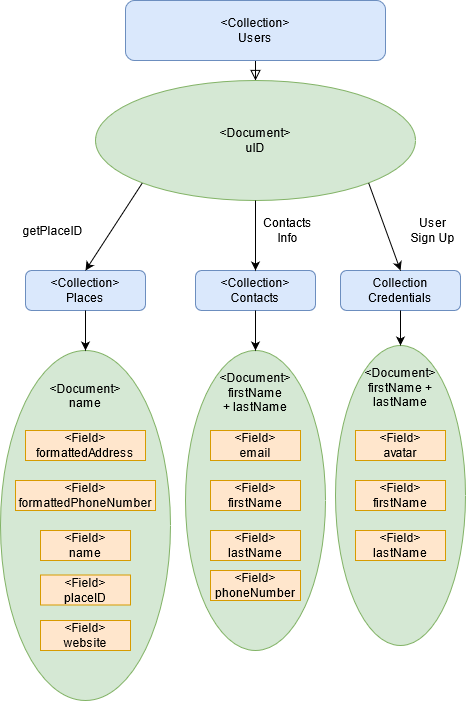

The diagram above was exported from draw.io. Its source (the exported page's mxGraphModel, read from the mxfile embedded in the PNG):
<mxGraphModel dx="1422" dy="751" grid="1" gridSize="10" guides="1" tooltips="1" connect="1" arrows="1" fold="1" page="1" pageScale="1" pageWidth="827" pageHeight="1169" math="0" shadow="0">
  <root>
    <mxCell id="WIyWlLk6GJQsqaUBKTNV-0" />
    <mxCell id="WIyWlLk6GJQsqaUBKTNV-1" parent="WIyWlLk6GJQsqaUBKTNV-0" />
    <mxCell id="SqgZiMIV3xqU2GdPa0pQ-6" value="&lt;div&gt;&amp;lt;Document&amp;gt;&lt;/div&gt;&lt;div&gt;firstName + &lt;br&gt;&lt;/div&gt;&lt;div&gt;lastName&lt;/div&gt;&lt;div&gt;&lt;br&gt;&lt;/div&gt;&lt;div&gt;&lt;br&gt;&lt;/div&gt;&lt;div&gt;&lt;br&gt;&lt;/div&gt;&lt;div&gt;&lt;br&gt;&lt;/div&gt;&lt;div&gt;&lt;br&gt;&lt;/div&gt;&lt;div&gt;&lt;br&gt;&lt;/div&gt;&lt;div&gt;&lt;br&gt;&lt;/div&gt;&lt;div&gt;&lt;br&gt;&lt;/div&gt;&lt;div&gt;&lt;br&gt;&lt;/div&gt;&lt;div&gt;&lt;br&gt;&lt;/div&gt;&lt;div&gt;&lt;br&gt;&lt;/div&gt;&lt;div&gt;&lt;br&gt;&lt;/div&gt;&lt;div&gt;&lt;br&gt;&lt;/div&gt;&lt;div&gt;&lt;br&gt;&lt;/div&gt;&lt;div&gt;&lt;br&gt;&lt;/div&gt;" style="ellipse;whiteSpace=wrap;html=1;fillColor=#d5e8d4;strokeColor=#82b366;" vertex="1" parent="WIyWlLk6GJQsqaUBKTNV-1">
      <mxGeometry x="480" y="355" width="130" height="300" as="geometry" />
    </mxCell>
    <mxCell id="WIyWlLk6GJQsqaUBKTNV-2" value="" style="rounded=0;html=1;jettySize=auto;orthogonalLoop=1;fontSize=11;endArrow=block;endFill=0;endSize=8;strokeWidth=1;shadow=0;labelBackgroundColor=none;edgeStyle=orthogonalEdgeStyle;" parent="WIyWlLk6GJQsqaUBKTNV-1" source="WIyWlLk6GJQsqaUBKTNV-3" edge="1">
      <mxGeometry relative="1" as="geometry">
        <mxPoint x="400" y="90" as="targetPoint" />
      </mxGeometry>
    </mxCell>
    <mxCell id="WIyWlLk6GJQsqaUBKTNV-3" value="&lt;div&gt;&amp;lt;Collection&amp;gt;&lt;/div&gt;&lt;div&gt;Users&lt;br&gt;&lt;/div&gt;" style="rounded=1;whiteSpace=wrap;html=1;fontSize=12;glass=0;strokeWidth=1;shadow=0;fillColor=#dae8fc;strokeColor=#6c8ebf;" parent="WIyWlLk6GJQsqaUBKTNV-1" vertex="1">
      <mxGeometry x="270" y="10" width="260" height="60" as="geometry" />
    </mxCell>
    <mxCell id="WIyWlLk6GJQsqaUBKTNV-7" value="&lt;div&gt;Collection&lt;br&gt;&lt;/div&gt;&lt;div&gt;Credentials&lt;/div&gt;" style="rounded=1;whiteSpace=wrap;html=1;fontSize=12;glass=0;strokeWidth=1;shadow=0;fillColor=#dae8fc;strokeColor=#6c8ebf;" parent="WIyWlLk6GJQsqaUBKTNV-1" vertex="1">
      <mxGeometry x="485" y="280" width="120" height="40" as="geometry" />
    </mxCell>
    <mxCell id="WIyWlLk6GJQsqaUBKTNV-12" value="&amp;lt;Collection&amp;gt;&lt;div&gt;Contacts&lt;br&gt;&lt;/div&gt;" style="rounded=1;whiteSpace=wrap;html=1;fontSize=12;glass=0;strokeWidth=1;shadow=0;fillColor=#dae8fc;strokeColor=#6c8ebf;" parent="WIyWlLk6GJQsqaUBKTNV-1" vertex="1">
      <mxGeometry x="340" y="280" width="120" height="40" as="geometry" />
    </mxCell>
    <mxCell id="SqgZiMIV3xqU2GdPa0pQ-0" value="&lt;div&gt;&amp;lt;Collection&amp;gt;&lt;/div&gt;&lt;div&gt;Places&lt;/div&gt;" style="rounded=1;whiteSpace=wrap;html=1;fontSize=12;glass=0;strokeWidth=1;shadow=0;fillColor=#dae8fc;strokeColor=#6c8ebf;" vertex="1" parent="WIyWlLk6GJQsqaUBKTNV-1">
      <mxGeometry x="170" y="280" width="120" height="40" as="geometry" />
    </mxCell>
    <mxCell id="SqgZiMIV3xqU2GdPa0pQ-1" value="&lt;div&gt;&amp;lt;Document&amp;gt;&lt;/div&gt;&lt;div&gt;uID&lt;br&gt;&lt;/div&gt;" style="ellipse;whiteSpace=wrap;html=1;fillColor=#d5e8d4;strokeColor=#82b366;" vertex="1" parent="WIyWlLk6GJQsqaUBKTNV-1">
      <mxGeometry x="240" y="90" width="320" height="120" as="geometry" />
    </mxCell>
    <mxCell id="SqgZiMIV3xqU2GdPa0pQ-2" value="&lt;div&gt;&amp;lt;Field&amp;gt;&lt;/div&gt;&lt;div&gt;firstName&lt;br&gt;&lt;/div&gt;" style="rounded=0;whiteSpace=wrap;html=1;fillColor=#ffe6cc;strokeColor=#d79b00;" vertex="1" parent="WIyWlLk6GJQsqaUBKTNV-1">
      <mxGeometry x="500" y="490" width="90" height="30" as="geometry" />
    </mxCell>
    <mxCell id="SqgZiMIV3xqU2GdPa0pQ-3" value="&lt;div&gt;&amp;lt;Field&amp;gt;&lt;/div&gt;&lt;div&gt;avatar&lt;/div&gt;" style="rounded=0;whiteSpace=wrap;html=1;fillColor=#ffe6cc;strokeColor=#d79b00;" vertex="1" parent="WIyWlLk6GJQsqaUBKTNV-1">
      <mxGeometry x="500" y="440" width="90" height="30" as="geometry" />
    </mxCell>
    <mxCell id="SqgZiMIV3xqU2GdPa0pQ-4" value="&lt;div&gt;&amp;lt;Field&amp;gt;&lt;/div&gt;&lt;div&gt;lastName&lt;br&gt;&lt;/div&gt;" style="rounded=0;whiteSpace=wrap;html=1;fillColor=#ffe6cc;strokeColor=#d79b00;" vertex="1" parent="WIyWlLk6GJQsqaUBKTNV-1">
      <mxGeometry x="500" y="540" width="90" height="30" as="geometry" />
    </mxCell>
    <mxCell id="SqgZiMIV3xqU2GdPa0pQ-8" value="&lt;div&gt;&amp;lt;Document&amp;gt;&lt;/div&gt;&lt;div&gt;firstName &lt;br&gt;&lt;/div&gt;&lt;div&gt;+ lastName&lt;/div&gt;&lt;div&gt;&lt;br&gt;&lt;/div&gt;&lt;div&gt;&lt;br&gt;&lt;/div&gt;&lt;div&gt;&lt;br&gt;&lt;/div&gt;&lt;div&gt;&lt;br&gt;&lt;/div&gt;&lt;div&gt;&lt;br&gt;&lt;/div&gt;&lt;div&gt;&lt;br&gt;&lt;/div&gt;&lt;div&gt;&lt;br&gt;&lt;/div&gt;&lt;div&gt;&lt;br&gt;&lt;/div&gt;&lt;div&gt;&lt;br&gt;&lt;/div&gt;&lt;div&gt;&lt;br&gt;&lt;/div&gt;&lt;div&gt;&lt;br&gt;&lt;/div&gt;&lt;div&gt;&lt;br&gt;&lt;/div&gt;&lt;div&gt;&lt;br&gt;&lt;/div&gt;&lt;div&gt;&lt;br&gt;&lt;/div&gt;&lt;div&gt;&lt;br&gt;&lt;/div&gt;" style="ellipse;whiteSpace=wrap;html=1;fillColor=#d5e8d4;strokeColor=#82b366;" vertex="1" parent="WIyWlLk6GJQsqaUBKTNV-1">
      <mxGeometry x="330" y="360" width="140" height="300" as="geometry" />
    </mxCell>
    <mxCell id="SqgZiMIV3xqU2GdPa0pQ-10" value="&lt;div&gt;&amp;lt;Field&amp;gt;&lt;/div&gt;&lt;div&gt;firstName&lt;br&gt;&lt;/div&gt;" style="rounded=0;whiteSpace=wrap;html=1;fillColor=#ffe6cc;strokeColor=#d79b00;" vertex="1" parent="WIyWlLk6GJQsqaUBKTNV-1">
      <mxGeometry x="355" y="490" width="90" height="30" as="geometry" />
    </mxCell>
    <mxCell id="SqgZiMIV3xqU2GdPa0pQ-11" value="&lt;div&gt;&amp;lt;Field&amp;gt;&lt;/div&gt;&lt;div&gt;lastName&lt;br&gt;&lt;/div&gt;" style="rounded=0;whiteSpace=wrap;html=1;fillColor=#ffe6cc;strokeColor=#d79b00;" vertex="1" parent="WIyWlLk6GJQsqaUBKTNV-1">
      <mxGeometry x="355" y="540" width="90" height="30" as="geometry" />
    </mxCell>
    <mxCell id="SqgZiMIV3xqU2GdPa0pQ-12" value="&lt;div&gt;&amp;lt;Field&amp;gt;&lt;/div&gt;&lt;div&gt;email&lt;br&gt;&lt;/div&gt;" style="rounded=0;whiteSpace=wrap;html=1;fillColor=#ffe6cc;strokeColor=#d79b00;" vertex="1" parent="WIyWlLk6GJQsqaUBKTNV-1">
      <mxGeometry x="355" y="440" width="90" height="30" as="geometry" />
    </mxCell>
    <mxCell id="SqgZiMIV3xqU2GdPa0pQ-13" value="&lt;div&gt;&amp;lt;Field&amp;gt;&lt;/div&gt;&lt;div&gt;phoneNumber&lt;br&gt;&lt;/div&gt;" style="rounded=0;whiteSpace=wrap;html=1;fillColor=#ffe6cc;strokeColor=#d79b00;" vertex="1" parent="WIyWlLk6GJQsqaUBKTNV-1">
      <mxGeometry x="355" y="580" width="90" height="30" as="geometry" />
    </mxCell>
    <mxCell id="SqgZiMIV3xqU2GdPa0pQ-15" value="&lt;br&gt;&lt;div&gt;&amp;lt;Document&amp;gt;&lt;/div&gt;&lt;div&gt;name&lt;/div&gt;&lt;div&gt;&lt;br&gt;&lt;/div&gt;&lt;div&gt;&lt;br&gt;&lt;/div&gt;&lt;div&gt;&lt;br&gt;&lt;/div&gt;&lt;div&gt;&lt;br&gt;&lt;/div&gt;&lt;div&gt;&lt;br&gt;&lt;/div&gt;&lt;div&gt;&lt;br&gt;&lt;/div&gt;&lt;div&gt;&lt;br&gt;&lt;/div&gt;&lt;div&gt;&lt;br&gt;&lt;/div&gt;&lt;div&gt;&lt;br&gt;&lt;/div&gt;&lt;div&gt;&lt;br&gt;&lt;/div&gt;&lt;div&gt;&lt;br&gt;&lt;/div&gt;&lt;div&gt;&lt;br&gt;&lt;/div&gt;&lt;div&gt;&lt;br&gt;&lt;/div&gt;&lt;div&gt;&lt;br&gt;&lt;/div&gt;&lt;div&gt;&lt;br&gt;&lt;/div&gt;&lt;div&gt;&lt;br&gt;&lt;/div&gt;&lt;div&gt;&lt;br&gt;&lt;/div&gt;&lt;div&gt;&lt;br&gt;&lt;/div&gt;&lt;div&gt;&lt;br&gt;&lt;/div&gt;" style="ellipse;whiteSpace=wrap;html=1;fillColor=#d5e8d4;strokeColor=#82b366;" vertex="1" parent="WIyWlLk6GJQsqaUBKTNV-1">
      <mxGeometry x="145" y="360" width="170" height="350" as="geometry" />
    </mxCell>
    <mxCell id="SqgZiMIV3xqU2GdPa0pQ-16" value="&amp;lt;Field&amp;gt;&lt;div&gt;formattedAddress&lt;br&gt;&lt;/div&gt;" style="rounded=0;whiteSpace=wrap;html=1;fillColor=#ffe6cc;strokeColor=#d79b00;" vertex="1" parent="WIyWlLk6GJQsqaUBKTNV-1">
      <mxGeometry x="170" y="440" width="120" height="30" as="geometry" />
    </mxCell>
    <mxCell id="SqgZiMIV3xqU2GdPa0pQ-17" value="&lt;div&gt;&amp;lt;Field&amp;gt;&lt;/div&gt;&lt;div&gt;formattedPhoneNumber&lt;br&gt;&lt;/div&gt;" style="rounded=0;whiteSpace=wrap;html=1;fillColor=#ffe6cc;strokeColor=#d79b00;" vertex="1" parent="WIyWlLk6GJQsqaUBKTNV-1">
      <mxGeometry x="160" y="490" width="140" height="30" as="geometry" />
    </mxCell>
    <mxCell id="SqgZiMIV3xqU2GdPa0pQ-18" value="&lt;div&gt;&amp;lt;Field&amp;gt;&lt;/div&gt;&lt;div&gt;name&lt;br&gt;&lt;/div&gt;" style="rounded=0;whiteSpace=wrap;html=1;fillColor=#ffe6cc;strokeColor=#d79b00;" vertex="1" parent="WIyWlLk6GJQsqaUBKTNV-1">
      <mxGeometry x="185" y="540" width="90" height="30" as="geometry" />
    </mxCell>
    <mxCell id="SqgZiMIV3xqU2GdPa0pQ-19" value="&lt;div&gt;&amp;lt;Field&amp;gt;&lt;/div&gt;&lt;div&gt;placeID&lt;br&gt;&lt;/div&gt;" style="rounded=0;whiteSpace=wrap;html=1;fillColor=#ffe6cc;strokeColor=#d79b00;" vertex="1" parent="WIyWlLk6GJQsqaUBKTNV-1">
      <mxGeometry x="185" y="584.5" width="90" height="30" as="geometry" />
    </mxCell>
    <mxCell id="SqgZiMIV3xqU2GdPa0pQ-20" value="&lt;div&gt;&amp;lt;Field&amp;gt;&lt;/div&gt;&lt;div&gt;website&lt;br&gt;&lt;/div&gt;" style="rounded=0;whiteSpace=wrap;html=1;fillColor=#ffe6cc;strokeColor=#d79b00;" vertex="1" parent="WIyWlLk6GJQsqaUBKTNV-1">
      <mxGeometry x="185" y="630" width="90" height="30" as="geometry" />
    </mxCell>
    <mxCell id="SqgZiMIV3xqU2GdPa0pQ-22" value="" style="endArrow=classic;html=1;exitX=1;exitY=1;exitDx=0;exitDy=0;entryX=0.5;entryY=0;entryDx=0;entryDy=0;" edge="1" parent="WIyWlLk6GJQsqaUBKTNV-1" source="SqgZiMIV3xqU2GdPa0pQ-1" target="WIyWlLk6GJQsqaUBKTNV-7">
      <mxGeometry width="50" height="50" relative="1" as="geometry">
        <mxPoint x="390" y="380" as="sourcePoint" />
        <mxPoint x="440" y="330" as="targetPoint" />
      </mxGeometry>
    </mxCell>
    <mxCell id="SqgZiMIV3xqU2GdPa0pQ-23" value="User Sign Up" style="text;html=1;strokeColor=none;fillColor=none;align=center;verticalAlign=middle;whiteSpace=wrap;rounded=0;" vertex="1" parent="WIyWlLk6GJQsqaUBKTNV-1">
      <mxGeometry x="550" y="220" width="55" height="40" as="geometry" />
    </mxCell>
    <mxCell id="SqgZiMIV3xqU2GdPa0pQ-24" value="" style="endArrow=classic;html=1;exitX=0.5;exitY=1;exitDx=0;exitDy=0;entryX=0.5;entryY=0;entryDx=0;entryDy=0;" edge="1" parent="WIyWlLk6GJQsqaUBKTNV-1" source="SqgZiMIV3xqU2GdPa0pQ-1" target="WIyWlLk6GJQsqaUBKTNV-12">
      <mxGeometry width="50" height="50" relative="1" as="geometry">
        <mxPoint x="390" y="380" as="sourcePoint" />
        <mxPoint x="440" y="330" as="targetPoint" />
      </mxGeometry>
    </mxCell>
    <mxCell id="SqgZiMIV3xqU2GdPa0pQ-25" value="" style="endArrow=classic;html=1;exitX=0;exitY=1;exitDx=0;exitDy=0;entryX=0.5;entryY=0;entryDx=0;entryDy=0;" edge="1" parent="WIyWlLk6GJQsqaUBKTNV-1" source="SqgZiMIV3xqU2GdPa0pQ-1" target="SqgZiMIV3xqU2GdPa0pQ-0">
      <mxGeometry width="50" height="50" relative="1" as="geometry">
        <mxPoint x="390" y="380" as="sourcePoint" />
        <mxPoint x="220" y="260" as="targetPoint" />
      </mxGeometry>
    </mxCell>
    <mxCell id="SqgZiMIV3xqU2GdPa0pQ-26" value="&lt;div&gt;Contacts&lt;/div&gt;&lt;div&gt;Info&lt;br&gt;&lt;/div&gt;" style="text;html=1;strokeColor=none;fillColor=none;align=center;verticalAlign=middle;whiteSpace=wrap;rounded=0;" vertex="1" parent="WIyWlLk6GJQsqaUBKTNV-1">
      <mxGeometry x="405" y="220" width="55" height="40" as="geometry" />
    </mxCell>
    <mxCell id="SqgZiMIV3xqU2GdPa0pQ-27" value="getPlaceID" style="text;html=1;strokeColor=none;fillColor=none;align=center;verticalAlign=middle;whiteSpace=wrap;rounded=0;" vertex="1" parent="WIyWlLk6GJQsqaUBKTNV-1">
      <mxGeometry x="160" y="220" width="75" height="40" as="geometry" />
    </mxCell>
    <mxCell id="SqgZiMIV3xqU2GdPa0pQ-30" value="" style="endArrow=classic;html=1;exitX=0.5;exitY=1;exitDx=0;exitDy=0;entryX=0.5;entryY=0;entryDx=0;entryDy=0;" edge="1" parent="WIyWlLk6GJQsqaUBKTNV-1" source="SqgZiMIV3xqU2GdPa0pQ-0" target="SqgZiMIV3xqU2GdPa0pQ-15">
      <mxGeometry width="50" height="50" relative="1" as="geometry">
        <mxPoint x="390" y="380" as="sourcePoint" />
        <mxPoint x="440" y="330" as="targetPoint" />
      </mxGeometry>
    </mxCell>
    <mxCell id="SqgZiMIV3xqU2GdPa0pQ-31" value="" style="endArrow=classic;html=1;exitX=0.5;exitY=1;exitDx=0;exitDy=0;entryX=0.5;entryY=0;entryDx=0;entryDy=0;" edge="1" parent="WIyWlLk6GJQsqaUBKTNV-1" source="WIyWlLk6GJQsqaUBKTNV-12" target="SqgZiMIV3xqU2GdPa0pQ-8">
      <mxGeometry width="50" height="50" relative="1" as="geometry">
        <mxPoint x="240" y="330" as="sourcePoint" />
        <mxPoint x="240" y="370" as="targetPoint" />
      </mxGeometry>
    </mxCell>
    <mxCell id="SqgZiMIV3xqU2GdPa0pQ-32" value="" style="endArrow=classic;html=1;exitX=0.5;exitY=1;exitDx=0;exitDy=0;entryX=0.5;entryY=0;entryDx=0;entryDy=0;" edge="1" parent="WIyWlLk6GJQsqaUBKTNV-1" source="WIyWlLk6GJQsqaUBKTNV-7" target="SqgZiMIV3xqU2GdPa0pQ-6">
      <mxGeometry width="50" height="50" relative="1" as="geometry">
        <mxPoint x="410" y="330" as="sourcePoint" />
        <mxPoint x="410" y="370" as="targetPoint" />
      </mxGeometry>
    </mxCell>
  </root>
</mxGraphModel>